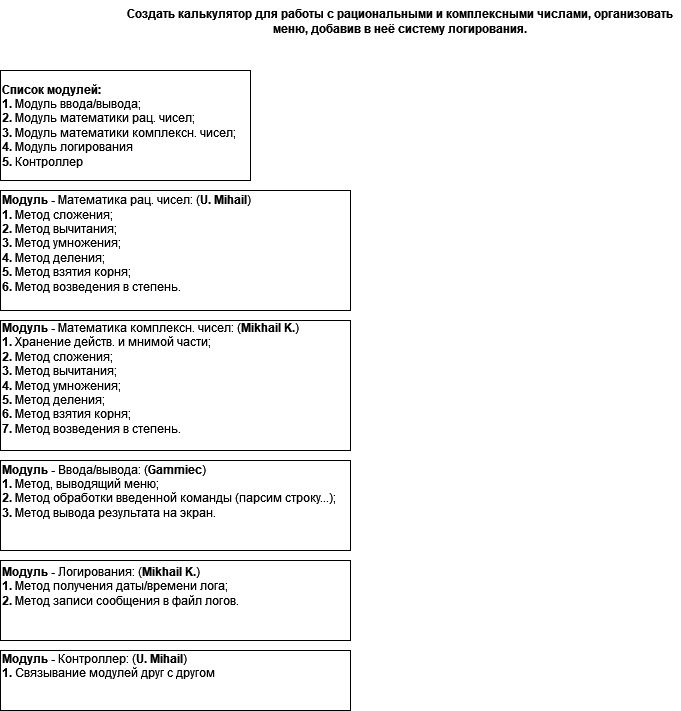

The diagram above was exported from draw.io. Its source (the exported page's mxGraphModel, read from the mxfile embedded in the PNG):
<mxGraphModel dx="2062" dy="780" grid="1" gridSize="10" guides="1" tooltips="1" connect="1" arrows="1" fold="1" page="1" pageScale="1" pageWidth="827" pageHeight="1169" math="0" shadow="0">
  <root>
    <mxCell id="0" />
    <mxCell id="1" parent="0" />
    <mxCell id="H3U2vKGJGJHvbUMGzlOH-1" value="&lt;div align=&quot;center&quot;&gt;&lt;b&gt;Создать калькулятор для работы с рациональными и комплексными числами, организовать меню, добавив в неё систему логирования.&lt;/b&gt;&lt;/div&gt;" style="text;whiteSpace=wrap;html=1;align=center;" parent="1" vertex="1">
      <mxGeometry x="160" y="10" width="560" height="50" as="geometry" />
    </mxCell>
    <mxCell id="H3U2vKGJGJHvbUMGzlOH-2" value="&lt;div align=&quot;left&quot;&gt;&lt;b&gt;Список модулей:&lt;/b&gt;&lt;/div&gt;&lt;div align=&quot;left&quot;&gt;&lt;b&gt;1.&lt;/b&gt; Модуль ввода/вывода;&lt;/div&gt;&lt;div align=&quot;left&quot;&gt;&lt;b&gt;2. &lt;/b&gt;Модуль математики рац. чисел;&lt;/div&gt;&lt;div align=&quot;left&quot;&gt;&lt;b&gt;3. &lt;/b&gt;Модуль математики комплексн. чисел;&lt;/div&gt;&lt;div align=&quot;left&quot;&gt;&lt;b&gt;4. &lt;/b&gt;Модуль логирования&lt;/div&gt;&lt;div align=&quot;left&quot;&gt;&lt;b&gt;5. &lt;/b&gt;Контроллер&lt;br&gt;&lt;/div&gt;" style="rounded=0;whiteSpace=wrap;html=1;align=left;" parent="1" vertex="1">
      <mxGeometry x="40" y="80" width="250" height="110" as="geometry" />
    </mxCell>
    <mxCell id="H3U2vKGJGJHvbUMGzlOH-3" value="&lt;div align=&quot;left&quot;&gt;&lt;b&gt;Модуль - &lt;/b&gt;Математика рац. чисел: (&lt;b&gt;U. Mihail&lt;/b&gt;)&lt;br&gt;&lt;/div&gt;&lt;div align=&quot;left&quot;&gt;&lt;b&gt;1.&lt;/b&gt; Метод сложения;&lt;/div&gt;&lt;div align=&quot;left&quot;&gt;&lt;b&gt;2.&lt;/b&gt; Метод вычитания;&lt;/div&gt;&lt;div align=&quot;left&quot;&gt;&lt;b&gt;3.&lt;/b&gt; Метод умножения;&lt;/div&gt;&lt;div align=&quot;left&quot;&gt;&lt;b&gt;4.&lt;/b&gt; Метод деления;&lt;/div&gt;&lt;div align=&quot;left&quot;&gt;&lt;b&gt;5.&lt;/b&gt; Метод взятия корня;&lt;/div&gt;&lt;div align=&quot;left&quot;&gt;&lt;b&gt;6.&lt;/b&gt; Метод возведения в степень.&lt;br&gt;&lt;/div&gt;&lt;div align=&quot;left&quot;&gt;&lt;br&gt;&lt;/div&gt;" style="rounded=0;whiteSpace=wrap;html=1;align=left;" parent="1" vertex="1">
      <mxGeometry x="40" y="200" width="350" height="120" as="geometry" />
    </mxCell>
    <mxCell id="H3U2vKGJGJHvbUMGzlOH-5" value="&lt;div align=&quot;left&quot;&gt;&lt;b&gt;Модуль - &lt;/b&gt;Математика комплексн. чисел: (&lt;b&gt;Mikhail K.&lt;/b&gt;)&lt;/div&gt;&lt;div align=&quot;left&quot;&gt;&lt;b&gt;1.&lt;/b&gt; Хранение действ. и мнимой части;&lt;br&gt;&lt;/div&gt;&lt;div align=&quot;left&quot;&gt;&lt;b&gt;2.&lt;/b&gt; Метод сложения;&lt;/div&gt;&lt;div align=&quot;left&quot;&gt;&lt;b&gt;3.&lt;/b&gt; Метод вычитания;&lt;/div&gt;&lt;div align=&quot;left&quot;&gt;&lt;b&gt;4.&lt;/b&gt; Метод умножения;&lt;/div&gt;&lt;div align=&quot;left&quot;&gt;&lt;b&gt;5.&lt;/b&gt; Метод деления;&lt;/div&gt;&lt;div align=&quot;left&quot;&gt;&lt;b&gt;6.&lt;/b&gt; Метод взятия корня;&lt;/div&gt;&lt;div align=&quot;left&quot;&gt;&lt;b&gt;7.&lt;/b&gt; Метод возведения в степень.&lt;br&gt;&lt;/div&gt;&lt;div align=&quot;left&quot;&gt;&lt;br&gt;&lt;/div&gt;" style="rounded=0;whiteSpace=wrap;html=1;align=left;" parent="1" vertex="1">
      <mxGeometry x="40" y="330" width="350" height="130" as="geometry" />
    </mxCell>
    <mxCell id="H3U2vKGJGJHvbUMGzlOH-6" value="&lt;div align=&quot;left&quot;&gt;&lt;b&gt;Модуль - &lt;/b&gt;Ввода/вывода: (&lt;b&gt;Gammiec&lt;/b&gt;)&lt;/div&gt;&lt;div align=&quot;left&quot;&gt;&lt;b&gt;1. &lt;/b&gt;Метод, выводящий меню;&lt;/div&gt;&lt;div align=&quot;left&quot;&gt;&lt;b&gt;2. &lt;/b&gt;Метод обработки введенной команды (парсим строку...);&lt;/div&gt;&lt;div align=&quot;left&quot;&gt;&lt;b&gt;3. &lt;/b&gt;Метод вывода результата на экран.&lt;/div&gt;&lt;div align=&quot;left&quot;&gt;&lt;br&gt;&lt;/div&gt;&lt;div align=&quot;left&quot;&gt;&lt;br&gt;&lt;/div&gt;" style="rounded=0;whiteSpace=wrap;html=1;align=left;" parent="1" vertex="1">
      <mxGeometry x="40" y="470" width="350" height="90" as="geometry" />
    </mxCell>
    <mxCell id="H3U2vKGJGJHvbUMGzlOH-7" value="&lt;div align=&quot;left&quot;&gt;&lt;b&gt;Модуль - &lt;/b&gt;Логирования: (&lt;b&gt;Mikhail K.&lt;/b&gt;)&lt;/div&gt;&lt;div align=&quot;left&quot;&gt;&lt;b&gt;1. &lt;/b&gt;Метод получения даты/времени лога;&lt;/div&gt;&lt;div align=&quot;left&quot;&gt;&lt;b&gt;2. &lt;/b&gt;Метод записи сообщения в файл логов.&lt;br&gt;&lt;/div&gt;&lt;div align=&quot;left&quot;&gt;&lt;br&gt;&lt;/div&gt;&lt;div align=&quot;left&quot;&gt;&lt;br&gt;&lt;/div&gt;" style="rounded=0;whiteSpace=wrap;html=1;align=left;" parent="1" vertex="1">
      <mxGeometry x="40" y="570" width="350" height="80" as="geometry" />
    </mxCell>
    <mxCell id="p6luS7otKFL-TMLqxOtE-1" value="&lt;div align=&quot;left&quot;&gt;&lt;b&gt;Модуль - &lt;/b&gt;Контроллер: (&lt;b&gt;U. Mihail&lt;/b&gt;)&lt;/div&gt;&lt;div align=&quot;left&quot;&gt;&lt;b&gt;1. &lt;/b&gt;Связывание модулей друг с другом&lt;br&gt;&lt;/div&gt;&lt;div align=&quot;left&quot;&gt;&lt;br&gt;&lt;/div&gt;&lt;div align=&quot;left&quot;&gt;&lt;br&gt;&lt;/div&gt;" style="rounded=0;whiteSpace=wrap;html=1;align=left;" vertex="1" parent="1">
      <mxGeometry x="40" y="660" width="350" height="60" as="geometry" />
    </mxCell>
  </root>
</mxGraphModel>